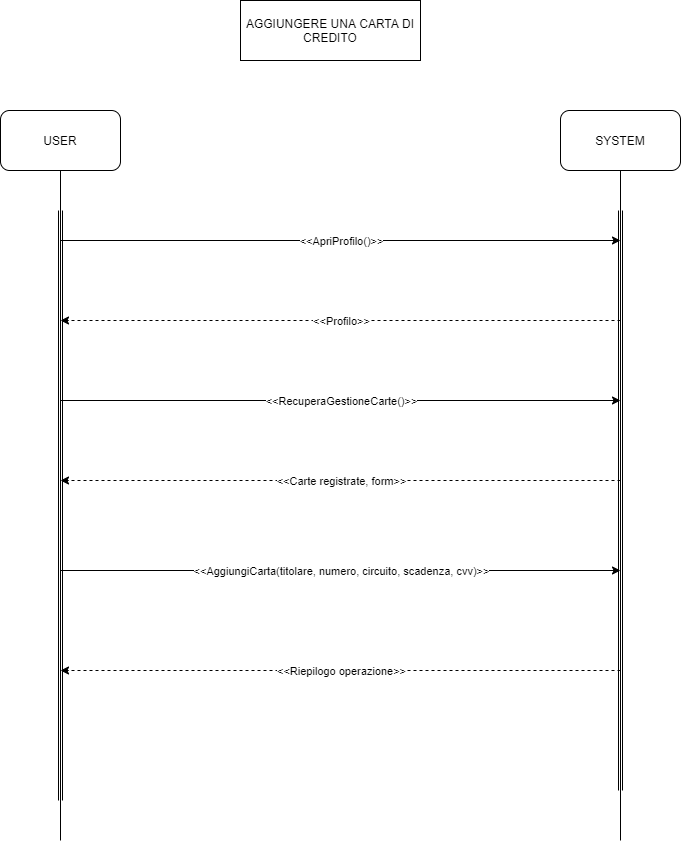

The diagram above was exported from draw.io. Its source (the exported page's mxGraphModel, read from the mxfile embedded in the PNG):
<mxGraphModel dx="852" dy="494" grid="1" gridSize="10" guides="1" tooltips="1" connect="1" arrows="1" fold="1" page="1" pageScale="1" pageWidth="1600" pageHeight="1200" math="0" shadow="0">
  <root>
    <mxCell id="0" />
    <mxCell id="1" parent="0" />
    <mxCell id="pZG9d-gnA-NLlTHkJzEd-1" value="USER" style="rounded=1;whiteSpace=wrap;html=1;" parent="1" vertex="1">
      <mxGeometry x="310" y="140" width="120" height="60" as="geometry" />
    </mxCell>
    <mxCell id="pZG9d-gnA-NLlTHkJzEd-2" value="SYSTEM" style="rounded=1;whiteSpace=wrap;html=1;" parent="1" vertex="1">
      <mxGeometry x="870" y="140" width="120" height="60" as="geometry" />
    </mxCell>
    <mxCell id="pZG9d-gnA-NLlTHkJzEd-3" value="" style="endArrow=none;html=1;exitX=0.5;exitY=1;exitDx=0;exitDy=0;" parent="1" source="pZG9d-gnA-NLlTHkJzEd-1" edge="1">
      <mxGeometry width="50" height="50" relative="1" as="geometry">
        <mxPoint x="770" y="630" as="sourcePoint" />
        <mxPoint x="370" y="870" as="targetPoint" />
      </mxGeometry>
    </mxCell>
    <mxCell id="pZG9d-gnA-NLlTHkJzEd-4" value="" style="endArrow=none;html=1;entryX=0.5;entryY=1;entryDx=0;entryDy=0;" parent="1" target="pZG9d-gnA-NLlTHkJzEd-2" edge="1">
      <mxGeometry width="50" height="50" relative="1" as="geometry">
        <mxPoint x="930" y="870" as="sourcePoint" />
        <mxPoint x="820" y="580" as="targetPoint" />
      </mxGeometry>
    </mxCell>
    <mxCell id="pZG9d-gnA-NLlTHkJzEd-5" value="" style="shape=link;html=1;" parent="1" edge="1">
      <mxGeometry width="100" relative="1" as="geometry">
        <mxPoint x="370" y="240" as="sourcePoint" />
        <mxPoint x="370" y="830" as="targetPoint" />
      </mxGeometry>
    </mxCell>
    <mxCell id="pZG9d-gnA-NLlTHkJzEd-6" value="" style="shape=link;html=1;" parent="1" edge="1">
      <mxGeometry width="100" relative="1" as="geometry">
        <mxPoint x="930" y="240" as="sourcePoint" />
        <mxPoint x="930" y="820" as="targetPoint" />
      </mxGeometry>
    </mxCell>
    <mxCell id="pZG9d-gnA-NLlTHkJzEd-8" value="AGGIUNGERE UNA CARTA DI CREDITO" style="rounded=0;whiteSpace=wrap;html=1;" parent="1" vertex="1">
      <mxGeometry x="550" y="30" width="180" height="60" as="geometry" />
    </mxCell>
    <mxCell id="pZG9d-gnA-NLlTHkJzEd-16" value="" style="endArrow=classic;html=1;" parent="1" edge="1">
      <mxGeometry relative="1" as="geometry">
        <mxPoint x="370" y="270" as="sourcePoint" />
        <mxPoint x="930" y="270" as="targetPoint" />
        <Array as="points">
          <mxPoint x="650" y="270" />
        </Array>
      </mxGeometry>
    </mxCell>
    <mxCell id="pZG9d-gnA-NLlTHkJzEd-17" value="&amp;lt;&amp;lt;ApriProfilo()&amp;gt;&amp;gt;" style="edgeLabel;resizable=0;html=1;align=center;verticalAlign=middle;" parent="pZG9d-gnA-NLlTHkJzEd-16" connectable="0" vertex="1">
      <mxGeometry relative="1" as="geometry" />
    </mxCell>
    <mxCell id="pZG9d-gnA-NLlTHkJzEd-19" value="" style="endArrow=classic;html=1;dashed=1;" parent="1" edge="1">
      <mxGeometry relative="1" as="geometry">
        <mxPoint x="930" y="350" as="sourcePoint" />
        <mxPoint x="370" y="350" as="targetPoint" />
      </mxGeometry>
    </mxCell>
    <mxCell id="pZG9d-gnA-NLlTHkJzEd-20" value="&amp;lt;&amp;lt;Profilo&amp;gt;&amp;gt;" style="edgeLabel;resizable=0;html=1;align=center;verticalAlign=middle;" parent="pZG9d-gnA-NLlTHkJzEd-19" connectable="0" vertex="1">
      <mxGeometry relative="1" as="geometry" />
    </mxCell>
    <mxCell id="pZG9d-gnA-NLlTHkJzEd-26" value="" style="endArrow=classic;html=1;" parent="1" edge="1">
      <mxGeometry relative="1" as="geometry">
        <mxPoint x="370" y="430" as="sourcePoint" />
        <mxPoint x="929.9999999999998" y="430" as="targetPoint" />
        <Array as="points">
          <mxPoint x="649.9999999999998" y="430" />
        </Array>
      </mxGeometry>
    </mxCell>
    <mxCell id="pZG9d-gnA-NLlTHkJzEd-27" value="&amp;lt;&amp;lt;RecuperaGestioneCarte()&amp;gt;&amp;gt;" style="edgeLabel;resizable=0;html=1;align=center;verticalAlign=middle;" parent="pZG9d-gnA-NLlTHkJzEd-26" connectable="0" vertex="1">
      <mxGeometry relative="1" as="geometry" />
    </mxCell>
    <mxCell id="pZG9d-gnA-NLlTHkJzEd-30" value="" style="endArrow=classic;html=1;dashed=1;" parent="1" edge="1">
      <mxGeometry relative="1" as="geometry">
        <mxPoint x="930" y="510" as="sourcePoint" />
        <mxPoint x="370.0000000000002" y="510" as="targetPoint" />
      </mxGeometry>
    </mxCell>
    <mxCell id="pZG9d-gnA-NLlTHkJzEd-31" value="&amp;lt;&amp;lt;Carte registrate, form&amp;gt;&amp;gt;" style="edgeLabel;resizable=0;html=1;align=center;verticalAlign=middle;" parent="pZG9d-gnA-NLlTHkJzEd-30" connectable="0" vertex="1">
      <mxGeometry relative="1" as="geometry" />
    </mxCell>
    <mxCell id="pZG9d-gnA-NLlTHkJzEd-32" value="" style="endArrow=classic;html=1;" parent="1" edge="1">
      <mxGeometry relative="1" as="geometry">
        <mxPoint x="370" y="600" as="sourcePoint" />
        <mxPoint x="929.9999999999998" y="600" as="targetPoint" />
        <Array as="points">
          <mxPoint x="649.9999999999998" y="600" />
        </Array>
      </mxGeometry>
    </mxCell>
    <mxCell id="pZG9d-gnA-NLlTHkJzEd-33" value="&amp;lt;&amp;lt;AggiungiCarta(titolare, numero, circuito, scadenza, cvv)&amp;gt;&amp;gt;" style="edgeLabel;resizable=0;html=1;align=center;verticalAlign=middle;" parent="pZG9d-gnA-NLlTHkJzEd-32" connectable="0" vertex="1">
      <mxGeometry relative="1" as="geometry" />
    </mxCell>
    <mxCell id="pZG9d-gnA-NLlTHkJzEd-58" value="" style="endArrow=classic;html=1;dashed=1;" parent="1" edge="1">
      <mxGeometry relative="1" as="geometry">
        <mxPoint x="930" y="700" as="sourcePoint" />
        <mxPoint x="370.0000000000002" y="700" as="targetPoint" />
      </mxGeometry>
    </mxCell>
    <mxCell id="pZG9d-gnA-NLlTHkJzEd-59" value="&amp;lt;&amp;lt;Riepilogo operazione&amp;gt;&amp;gt;" style="edgeLabel;resizable=0;html=1;align=center;verticalAlign=middle;" parent="pZG9d-gnA-NLlTHkJzEd-58" connectable="0" vertex="1">
      <mxGeometry relative="1" as="geometry" />
    </mxCell>
  </root>
</mxGraphModel>